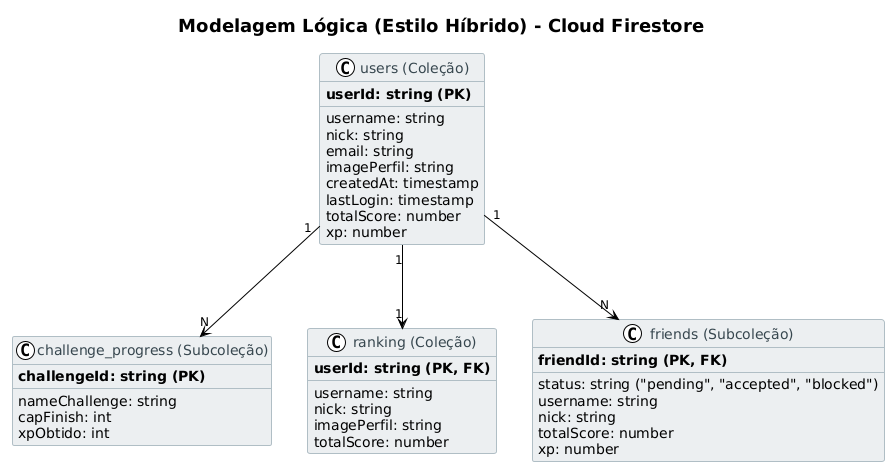

The diagram above was rendered by PlantUML. Its source (embedded in the PNG):
@startuml
!theme plain
' Usando o tema "plain" para um fundo branco padrão e estilo minimalista

' Configurações e estilo estético
hide empty members

' Fundo branco
skinparam backgroundColor white

' Estilo para Coleções (Classes)
skinparam class {
  ArrowColor #607d8b
  ArrowFontSize 12
  BorderColor #b0bec5
  BackgroundColor #eceff1
  FontColor #37474f
  shadowing false
}

' Estilo para Notas
skinparam note {
  BackgroundColor #fffde7
  FontColor #424242
  BorderColor #cfd8dc
  shadowing false
}

title <size:18>Modelagem Lógica (Estilo Híbrido) - Cloud Firestore</size>

' Coleção users
class users as "users (Coleção)" {
  **userId: string (PK)**
  --
  {field} username: string
  {field} nick: string
  {field} email: string
  ' {field} password: string ' (Gerenciado pelo Firebase Auth)
  {field} imagePerfil: string
  {field} createdAt: timestamp
  {field} lastLogin: timestamp
  {field} totalScore: number
  {field} xp: number
}

' Subcoleção challenge_progress
class challenge_progress as "challenge_progress (Subcoleção)" {
  **challengeId: string (PK)**
  --
  {field} nameChallenge: string
  {field} capFinish: int
  {field} xpObtido: int 
}

' Coleção ranking (Top-Level)
class ranking as "ranking (Coleção)" {
  **userId: string (PK, FK)**
  --
  {field} username: string
  {field} nick: string
  {field} imagePerfil: string
  {field} totalScore: number
}

' Subcoleção friends
class friends as "friends (Subcoleção)" {
  **friendId: string (PK, FK)**
  --
  {field} status: string ("pending", "accepted", "blocked")
  {field} username: string
  {field} nick: string
  {field} totalScore: number
  {field} xp: number
}

' Relacionamentos Lógicos (com cores nas setas)
users "1" -[#black]-> "1" ranking : ""
users "1" -[#black]-> "N" friends : ""
users "1" -[#black]-> "N" challenge_progress : ""
@enduml